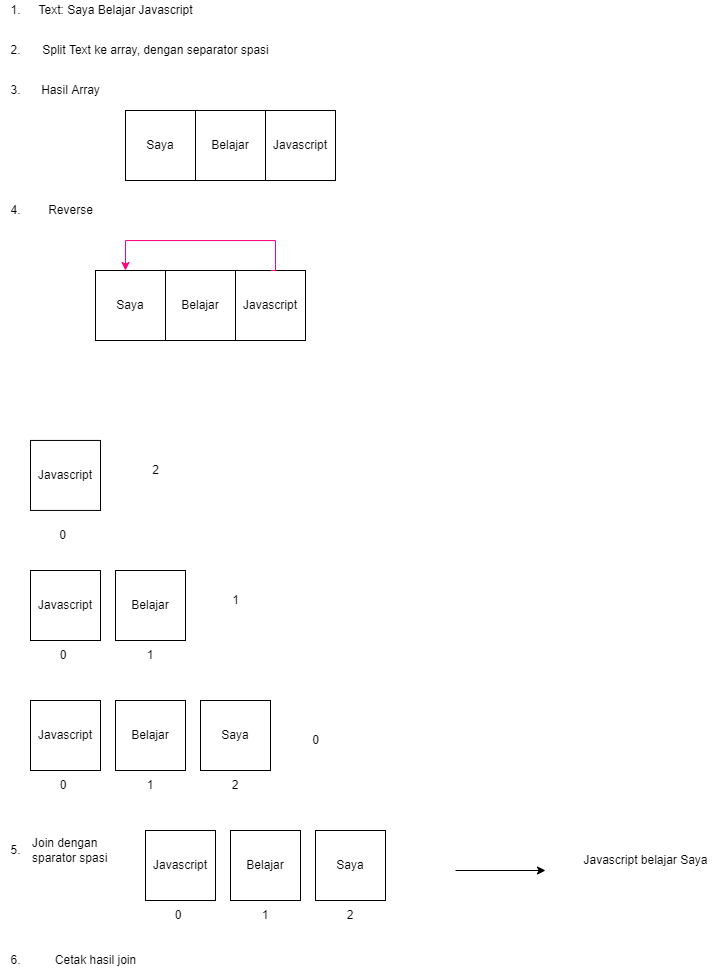

The diagram above was exported from draw.io. Its source (the exported page's mxGraphModel, read from the mxfile embedded in the PNG):
<mxGraphModel dx="914" dy="859" grid="1" gridSize="10" guides="1" tooltips="1" connect="1" arrows="1" fold="1" page="1" pageScale="1" pageWidth="827" pageHeight="1169" math="0" shadow="0">
  <root>
    <mxCell id="0" />
    <mxCell id="1" parent="0" />
    <mxCell id="lgIX6GEAy5aW-3WlMMtk-1" value="Text: Saya Belajar Javascript" style="text;html=1;align=center;verticalAlign=middle;resizable=0;points=[];autosize=1;strokeColor=none;fillColor=none;" vertex="1" parent="1">
      <mxGeometry x="35" y="10" width="170" height="20" as="geometry" />
    </mxCell>
    <mxCell id="lgIX6GEAy5aW-3WlMMtk-2" value="1." style="text;html=1;align=center;verticalAlign=middle;resizable=0;points=[];autosize=1;strokeColor=none;fillColor=none;" vertex="1" parent="1">
      <mxGeometry x="5" y="10" width="30" height="20" as="geometry" />
    </mxCell>
    <mxCell id="lgIX6GEAy5aW-3WlMMtk-3" value="2." style="text;html=1;align=center;verticalAlign=middle;resizable=0;points=[];autosize=1;strokeColor=none;fillColor=none;" vertex="1" parent="1">
      <mxGeometry x="5" y="50" width="30" height="20" as="geometry" />
    </mxCell>
    <mxCell id="lgIX6GEAy5aW-3WlMMtk-4" value="Split Text ke array, dengan separator spasi" style="text;html=1;align=center;verticalAlign=middle;resizable=0;points=[];autosize=1;strokeColor=none;fillColor=none;" vertex="1" parent="1">
      <mxGeometry x="40" y="50" width="240" height="20" as="geometry" />
    </mxCell>
    <mxCell id="lgIX6GEAy5aW-3WlMMtk-5" value="3." style="text;html=1;align=center;verticalAlign=middle;resizable=0;points=[];autosize=1;strokeColor=none;fillColor=none;" vertex="1" parent="1">
      <mxGeometry x="5" y="90" width="30" height="20" as="geometry" />
    </mxCell>
    <mxCell id="lgIX6GEAy5aW-3WlMMtk-6" value="Hasil Array" style="text;html=1;align=center;verticalAlign=middle;resizable=0;points=[];autosize=1;strokeColor=none;fillColor=none;" vertex="1" parent="1">
      <mxGeometry x="40" y="90" width="70" height="20" as="geometry" />
    </mxCell>
    <mxCell id="lgIX6GEAy5aW-3WlMMtk-10" value="Javascript" style="whiteSpace=wrap;html=1;aspect=fixed;" vertex="1" parent="1">
      <mxGeometry x="240" y="280" width="70" height="70" as="geometry" />
    </mxCell>
    <mxCell id="lgIX6GEAy5aW-3WlMMtk-28" value="Saya" style="whiteSpace=wrap;html=1;aspect=fixed;" vertex="1" parent="1">
      <mxGeometry x="100" y="280" width="70" height="70" as="geometry" />
    </mxCell>
    <mxCell id="lgIX6GEAy5aW-3WlMMtk-29" value="Belajar" style="whiteSpace=wrap;html=1;aspect=fixed;" vertex="1" parent="1">
      <mxGeometry x="170" y="280" width="70" height="70" as="geometry" />
    </mxCell>
    <mxCell id="lgIX6GEAy5aW-3WlMMtk-30" value="4." style="text;html=1;align=center;verticalAlign=middle;resizable=0;points=[];autosize=1;strokeColor=none;fillColor=none;" vertex="1" parent="1">
      <mxGeometry x="5" y="210" width="30" height="20" as="geometry" />
    </mxCell>
    <mxCell id="lgIX6GEAy5aW-3WlMMtk-31" value="Reverse" style="text;html=1;align=center;verticalAlign=middle;resizable=0;points=[];autosize=1;strokeColor=none;fillColor=none;" vertex="1" parent="1">
      <mxGeometry x="45" y="210" width="60" height="20" as="geometry" />
    </mxCell>
    <mxCell id="lgIX6GEAy5aW-3WlMMtk-38" style="edgeStyle=orthogonalEdgeStyle;rounded=0;orthogonalLoop=1;jettySize=auto;html=1;entryX=0.5;entryY=0;entryDx=0;entryDy=0;startArrow=classic;startFill=1;endArrow=none;endFill=0;strokeColor=#FF0080;" edge="1" parent="1" target="lgIX6GEAy5aW-3WlMMtk-10">
      <mxGeometry relative="1" as="geometry">
        <Array as="points">
          <mxPoint x="130" y="280" />
          <mxPoint x="130" y="250" />
          <mxPoint x="280" y="250" />
          <mxPoint x="280" y="280" />
        </Array>
        <mxPoint x="130" y="280" as="sourcePoint" />
        <mxPoint x="184.99999999999977" y="279.99999999999994" as="targetPoint" />
      </mxGeometry>
    </mxCell>
    <mxCell id="lgIX6GEAy5aW-3WlMMtk-39" value="Saya" style="whiteSpace=wrap;html=1;aspect=fixed;" vertex="1" parent="1">
      <mxGeometry x="205" y="710" width="70" height="70" as="geometry" />
    </mxCell>
    <mxCell id="lgIX6GEAy5aW-3WlMMtk-40" value="0" style="text;html=1;strokeColor=none;fillColor=none;align=center;verticalAlign=middle;whiteSpace=wrap;rounded=0;" vertex="1" parent="1">
      <mxGeometry x="15" y="529.94" width="105" height="30" as="geometry" />
    </mxCell>
    <mxCell id="lgIX6GEAy5aW-3WlMMtk-41" value="1" style="text;html=1;strokeColor=none;fillColor=none;align=center;verticalAlign=middle;whiteSpace=wrap;rounded=0;" vertex="1" parent="1">
      <mxGeometry x="135" y="650" width="40" height="30" as="geometry" />
    </mxCell>
    <mxCell id="lgIX6GEAy5aW-3WlMMtk-42" value="2" style="text;html=1;strokeColor=none;fillColor=none;align=center;verticalAlign=middle;whiteSpace=wrap;rounded=0;" vertex="1" parent="1">
      <mxGeometry x="220" y="780" width="40" height="30" as="geometry" />
    </mxCell>
    <mxCell id="lgIX6GEAy5aW-3WlMMtk-43" value="Javascript" style="whiteSpace=wrap;html=1;aspect=fixed;" vertex="1" parent="1">
      <mxGeometry x="35" y="449.94" width="70" height="70" as="geometry" />
    </mxCell>
    <mxCell id="lgIX6GEAy5aW-3WlMMtk-44" value="Belajar" style="whiteSpace=wrap;html=1;aspect=fixed;" vertex="1" parent="1">
      <mxGeometry x="120" y="580" width="70" height="70" as="geometry" />
    </mxCell>
    <mxCell id="lgIX6GEAy5aW-3WlMMtk-46" value="0" style="text;html=1;strokeColor=none;fillColor=none;align=center;verticalAlign=middle;whiteSpace=wrap;rounded=0;" vertex="1" parent="1">
      <mxGeometry x="43.75" y="650" width="47.5" height="30" as="geometry" />
    </mxCell>
    <mxCell id="lgIX6GEAy5aW-3WlMMtk-47" value="Javascript" style="whiteSpace=wrap;html=1;aspect=fixed;" vertex="1" parent="1">
      <mxGeometry x="35" y="580" width="70" height="70" as="geometry" />
    </mxCell>
    <mxCell id="lgIX6GEAy5aW-3WlMMtk-48" value="1" style="text;html=1;strokeColor=none;fillColor=none;align=center;verticalAlign=middle;whiteSpace=wrap;rounded=0;" vertex="1" parent="1">
      <mxGeometry x="135" y="780" width="40" height="30" as="geometry" />
    </mxCell>
    <mxCell id="lgIX6GEAy5aW-3WlMMtk-49" value="Belajar" style="whiteSpace=wrap;html=1;aspect=fixed;" vertex="1" parent="1">
      <mxGeometry x="120" y="710" width="70" height="70" as="geometry" />
    </mxCell>
    <mxCell id="lgIX6GEAy5aW-3WlMMtk-50" value="0" style="text;html=1;strokeColor=none;fillColor=none;align=center;verticalAlign=middle;whiteSpace=wrap;rounded=0;" vertex="1" parent="1">
      <mxGeometry x="43.75" y="780" width="47.5" height="30" as="geometry" />
    </mxCell>
    <mxCell id="lgIX6GEAy5aW-3WlMMtk-51" value="Javascript" style="whiteSpace=wrap;html=1;aspect=fixed;" vertex="1" parent="1">
      <mxGeometry x="35" y="710" width="70" height="70" as="geometry" />
    </mxCell>
    <mxCell id="fIn5n70eZDVwFTwsWkfy-1" value="2" style="text;html=1;align=center;verticalAlign=middle;resizable=0;points=[];autosize=1;strokeColor=none;fillColor=none;" vertex="1" parent="1">
      <mxGeometry x="150" y="470" width="20" height="20" as="geometry" />
    </mxCell>
    <mxCell id="fIn5n70eZDVwFTwsWkfy-2" value="1" style="text;html=1;align=center;verticalAlign=middle;resizable=0;points=[];autosize=1;strokeColor=none;fillColor=none;" vertex="1" parent="1">
      <mxGeometry x="230" y="600" width="20" height="20" as="geometry" />
    </mxCell>
    <mxCell id="fIn5n70eZDVwFTwsWkfy-3" value="0" style="text;html=1;align=center;verticalAlign=middle;resizable=0;points=[];autosize=1;strokeColor=none;fillColor=none;" vertex="1" parent="1">
      <mxGeometry x="310" y="740" width="20" height="20" as="geometry" />
    </mxCell>
    <mxCell id="fIn5n70eZDVwFTwsWkfy-5" value="Javascript" style="whiteSpace=wrap;html=1;aspect=fixed;" vertex="1" parent="1">
      <mxGeometry x="270" y="120" width="70" height="70" as="geometry" />
    </mxCell>
    <mxCell id="fIn5n70eZDVwFTwsWkfy-6" value="Saya" style="whiteSpace=wrap;html=1;aspect=fixed;" vertex="1" parent="1">
      <mxGeometry x="130" y="120" width="70" height="70" as="geometry" />
    </mxCell>
    <mxCell id="fIn5n70eZDVwFTwsWkfy-7" value="Belajar" style="whiteSpace=wrap;html=1;aspect=fixed;" vertex="1" parent="1">
      <mxGeometry x="200" y="120" width="70" height="70" as="geometry" />
    </mxCell>
    <mxCell id="AZYgU9pKXtWXRCsRMTdX-1" value="5." style="text;html=1;align=center;verticalAlign=middle;resizable=0;points=[];autosize=1;strokeColor=none;fillColor=none;" vertex="1" parent="1">
      <mxGeometry x="5" y="850" width="30" height="20" as="geometry" />
    </mxCell>
    <mxCell id="AZYgU9pKXtWXRCsRMTdX-8" value="Join dengan &lt;br&gt;sparator spasi" style="text;html=1;align=left;verticalAlign=middle;resizable=0;points=[];autosize=1;strokeColor=none;fillColor=none;" vertex="1" parent="1">
      <mxGeometry x="35" y="845" width="90" height="30" as="geometry" />
    </mxCell>
    <mxCell id="AZYgU9pKXtWXRCsRMTdX-9" value="" style="endArrow=classic;html=1;rounded=0;" edge="1" parent="1">
      <mxGeometry width="50" height="50" relative="1" as="geometry">
        <mxPoint x="460" y="880" as="sourcePoint" />
        <mxPoint x="550" y="880" as="targetPoint" />
      </mxGeometry>
    </mxCell>
    <mxCell id="AZYgU9pKXtWXRCsRMTdX-10" value="Javascript belajar Saya" style="text;html=1;align=center;verticalAlign=middle;resizable=0;points=[];autosize=1;strokeColor=none;fillColor=none;" vertex="1" parent="1">
      <mxGeometry x="580" y="860" width="140" height="20" as="geometry" />
    </mxCell>
    <mxCell id="r1v8DsXXJJsBXXJTcSlz-1" value="Saya" style="whiteSpace=wrap;html=1;aspect=fixed;" vertex="1" parent="1">
      <mxGeometry x="320" y="840" width="70" height="70" as="geometry" />
    </mxCell>
    <mxCell id="r1v8DsXXJJsBXXJTcSlz-2" value="2" style="text;html=1;strokeColor=none;fillColor=none;align=center;verticalAlign=middle;whiteSpace=wrap;rounded=0;" vertex="1" parent="1">
      <mxGeometry x="335" y="910" width="40" height="30" as="geometry" />
    </mxCell>
    <mxCell id="r1v8DsXXJJsBXXJTcSlz-3" value="1" style="text;html=1;strokeColor=none;fillColor=none;align=center;verticalAlign=middle;whiteSpace=wrap;rounded=0;" vertex="1" parent="1">
      <mxGeometry x="250" y="910" width="40" height="30" as="geometry" />
    </mxCell>
    <mxCell id="r1v8DsXXJJsBXXJTcSlz-4" value="Belajar" style="whiteSpace=wrap;html=1;aspect=fixed;" vertex="1" parent="1">
      <mxGeometry x="235" y="840" width="70" height="70" as="geometry" />
    </mxCell>
    <mxCell id="r1v8DsXXJJsBXXJTcSlz-5" value="0" style="text;html=1;strokeColor=none;fillColor=none;align=center;verticalAlign=middle;whiteSpace=wrap;rounded=0;" vertex="1" parent="1">
      <mxGeometry x="158.75" y="910" width="47.5" height="30" as="geometry" />
    </mxCell>
    <mxCell id="r1v8DsXXJJsBXXJTcSlz-6" value="Javascript" style="whiteSpace=wrap;html=1;aspect=fixed;" vertex="1" parent="1">
      <mxGeometry x="150" y="840" width="70" height="70" as="geometry" />
    </mxCell>
    <mxCell id="He2vnsKPLo1xigu6lhq_-1" value="6." style="text;html=1;align=center;verticalAlign=middle;resizable=0;points=[];autosize=1;strokeColor=none;fillColor=none;" vertex="1" parent="1">
      <mxGeometry x="5" y="960" width="30" height="20" as="geometry" />
    </mxCell>
    <mxCell id="He2vnsKPLo1xigu6lhq_-2" value="Cetak hasil join" style="text;html=1;align=center;verticalAlign=middle;resizable=0;points=[];autosize=1;strokeColor=none;fillColor=none;" vertex="1" parent="1">
      <mxGeometry x="50" y="960" width="100" height="20" as="geometry" />
    </mxCell>
  </root>
</mxGraphModel>